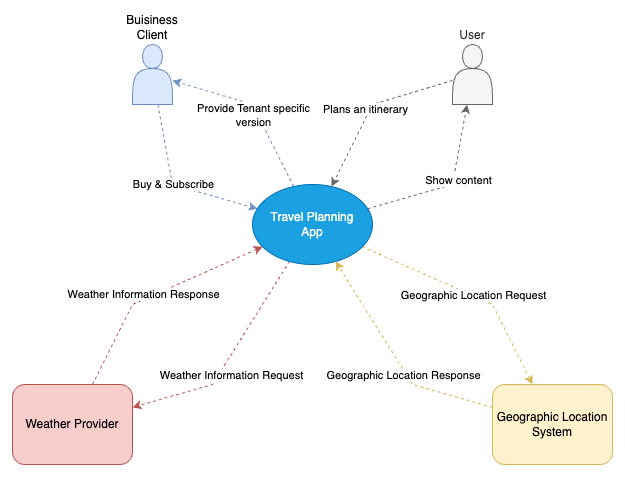

The diagram above was exported from draw.io. Its source (the exported page's mxGraphModel, read from the mxfile embedded in the PNG):
<mxGraphModel dx="1093" dy="952" grid="1" gridSize="10" guides="1" tooltips="1" connect="1" arrows="1" fold="1" page="1" pageScale="1" pageWidth="850" pageHeight="1100" background="#ffffff" math="0" shadow="0">
  <root>
    <mxCell id="0" />
    <mxCell id="1" parent="0" />
    <mxCell id="n7v0hrqJVZsXmNYLq1LH-35" style="rounded=0;orthogonalLoop=1;jettySize=auto;html=1;dashed=1;fillColor=#f8cecc;strokeColor=#b85450;" parent="1" source="n7v0hrqJVZsXmNYLq1LH-1" target="n7v0hrqJVZsXmNYLq1LH-31" edge="1">
      <mxGeometry relative="1" as="geometry">
        <Array as="points">
          <mxPoint x="320" y="680" />
        </Array>
      </mxGeometry>
    </mxCell>
    <mxCell id="n7v0hrqJVZsXmNYLq1LH-37" value="Weather Information Request" style="edgeLabel;html=1;align=center;verticalAlign=middle;resizable=0;points=[];" parent="n7v0hrqJVZsXmNYLq1LH-35" vertex="1" connectable="0">
      <mxGeometry x="-0.0399" relative="1" as="geometry">
        <mxPoint y="20" as="offset" />
      </mxGeometry>
    </mxCell>
    <mxCell id="n7v0hrqJVZsXmNYLq1LH-38" style="rounded=0;orthogonalLoop=1;jettySize=auto;html=1;dashed=1;fillColor=#fff2cc;strokeColor=#d6b656;" parent="1" source="n7v0hrqJVZsXmNYLq1LH-1" target="n7v0hrqJVZsXmNYLq1LH-33" edge="1">
      <mxGeometry relative="1" as="geometry">
        <Array as="points">
          <mxPoint x="600" y="600" />
        </Array>
      </mxGeometry>
    </mxCell>
    <mxCell id="n7v0hrqJVZsXmNYLq1LH-41" value="Geographic Location Request" style="edgeLabel;html=1;align=center;verticalAlign=middle;resizable=0;points=[];" parent="n7v0hrqJVZsXmNYLq1LH-38" vertex="1" connectable="0">
      <mxGeometry x="0.0866" y="1" relative="1" as="geometry">
        <mxPoint x="-5" y="-2" as="offset" />
      </mxGeometry>
    </mxCell>
    <mxCell id="n7v0hrqJVZsXmNYLq1LH-49" style="rounded=0;orthogonalLoop=1;jettySize=auto;html=1;dashed=1;fillColor=#f5f5f5;strokeColor=#666666;" parent="1" source="n7v0hrqJVZsXmNYLq1LH-1" target="n7v0hrqJVZsXmNYLq1LH-43" edge="1">
      <mxGeometry relative="1" as="geometry">
        <mxPoint x="470.0001332920405" y="502.5116762243952" as="sourcePoint" />
        <mxPoint x="692.19" y="319.9985714285713" as="targetPoint" />
        <Array as="points">
          <mxPoint x="560" y="480" />
        </Array>
      </mxGeometry>
    </mxCell>
    <mxCell id="n7v0hrqJVZsXmNYLq1LH-50" value="Show content" style="edgeLabel;html=1;align=center;verticalAlign=middle;resizable=0;points=[];" parent="n7v0hrqJVZsXmNYLq1LH-49" vertex="1" connectable="0">
      <mxGeometry x="0.1308" y="-1" relative="1" as="geometry">
        <mxPoint x="3" y="3" as="offset" />
      </mxGeometry>
    </mxCell>
    <mxCell id="3" style="edgeStyle=none;html=1;rounded=0;dashed=1;strokeColor=#6c8ebf;align=center;verticalAlign=middle;fontFamily=Helvetica;fontSize=11;fontColor=default;labelBackgroundColor=default;endArrow=classic;fillColor=#dae8fc;" parent="1" source="n7v0hrqJVZsXmNYLq1LH-1" target="2" edge="1">
      <mxGeometry relative="1" as="geometry">
        <Array as="points">
          <mxPoint x="360" y="400" />
        </Array>
      </mxGeometry>
    </mxCell>
    <mxCell id="5" value="Provide Tenant specific&lt;br&gt;version" style="edgeLabel;html=1;align=center;verticalAlign=middle;resizable=0;points=[];" parent="3" vertex="1" connectable="0">
      <mxGeometry x="-0.1225" y="-2" relative="1" as="geometry">
        <mxPoint x="-8" y="-2" as="offset" />
      </mxGeometry>
    </mxCell>
    <mxCell id="n7v0hrqJVZsXmNYLq1LH-1" value="&lt;font style=&quot;color: rgb(255, 255, 255);&quot;&gt;Travel Planning&lt;/font&gt;&lt;div&gt;&lt;font style=&quot;color: rgb(255, 255, 255);&quot;&gt;App&lt;/font&gt;&lt;/div&gt;" style="ellipse;whiteSpace=wrap;html=1;fillColor=#1ba1e2;fontColor=#ffffff;strokeColor=#006EAF;" parent="1" vertex="1">
      <mxGeometry x="360" y="480" width="120" height="80" as="geometry" />
    </mxCell>
    <mxCell id="n7v0hrqJVZsXmNYLq1LH-34" style="rounded=0;orthogonalLoop=1;jettySize=auto;html=1;dashed=1;fillColor=#f8cecc;strokeColor=#b85450;" parent="1" source="n7v0hrqJVZsXmNYLq1LH-31" target="n7v0hrqJVZsXmNYLq1LH-1" edge="1">
      <mxGeometry relative="1" as="geometry">
        <Array as="points">
          <mxPoint x="240" y="600" />
        </Array>
      </mxGeometry>
    </mxCell>
    <mxCell id="n7v0hrqJVZsXmNYLq1LH-36" value="Weather Information Response" style="edgeLabel;html=1;align=center;verticalAlign=middle;resizable=0;points=[];" parent="n7v0hrqJVZsXmNYLq1LH-34" vertex="1" connectable="0">
      <mxGeometry x="-0.3726" y="-2" relative="1" as="geometry">
        <mxPoint x="16" y="-26" as="offset" />
      </mxGeometry>
    </mxCell>
    <mxCell id="n7v0hrqJVZsXmNYLq1LH-31" value="Weather Provider" style="rounded=1;whiteSpace=wrap;html=1;fillColor=#f8cecc;strokeColor=#b85450;" parent="1" vertex="1">
      <mxGeometry x="120" y="680" width="120" height="80" as="geometry" />
    </mxCell>
    <mxCell id="n7v0hrqJVZsXmNYLq1LH-39" style="rounded=0;orthogonalLoop=1;jettySize=auto;html=1;dashed=1;fillColor=#fff2cc;strokeColor=#d6b656;" parent="1" source="n7v0hrqJVZsXmNYLq1LH-33" target="n7v0hrqJVZsXmNYLq1LH-1" edge="1">
      <mxGeometry relative="1" as="geometry">
        <Array as="points">
          <mxPoint x="520" y="680" />
        </Array>
      </mxGeometry>
    </mxCell>
    <mxCell id="n7v0hrqJVZsXmNYLq1LH-40" value="Geographic Location Response" style="edgeLabel;html=1;align=center;verticalAlign=middle;resizable=0;points=[];" parent="n7v0hrqJVZsXmNYLq1LH-39" vertex="1" connectable="0">
      <mxGeometry x="0.0698" y="1" relative="1" as="geometry">
        <mxPoint x="12" y="23" as="offset" />
      </mxGeometry>
    </mxCell>
    <mxCell id="n7v0hrqJVZsXmNYLq1LH-33" value="Geographic Location System" style="rounded=1;whiteSpace=wrap;html=1;fillColor=#fff2cc;strokeColor=#d6b656;" parent="1" vertex="1">
      <mxGeometry x="600" y="680" width="120" height="80" as="geometry" />
    </mxCell>
    <mxCell id="n7v0hrqJVZsXmNYLq1LH-44" style="rounded=0;orthogonalLoop=1;jettySize=auto;html=1;dashed=1;fillColor=#f5f5f5;strokeColor=#666666;" parent="1" source="n7v0hrqJVZsXmNYLq1LH-43" target="n7v0hrqJVZsXmNYLq1LH-1" edge="1">
      <mxGeometry relative="1" as="geometry">
        <Array as="points">
          <mxPoint x="480" y="400" />
        </Array>
      </mxGeometry>
    </mxCell>
    <mxCell id="n7v0hrqJVZsXmNYLq1LH-46" value="Plans an itinerary" style="edgeLabel;html=1;align=center;verticalAlign=middle;resizable=0;points=[];" parent="n7v0hrqJVZsXmNYLq1LH-44" vertex="1" connectable="0">
      <mxGeometry x="-0.0518" y="2" relative="1" as="geometry">
        <mxPoint x="-9" y="3" as="offset" />
      </mxGeometry>
    </mxCell>
    <mxCell id="n7v0hrqJVZsXmNYLq1LH-43" value="User" style="shape=actor;whiteSpace=wrap;html=1;verticalAlign=bottom;fillColor=#f5f5f5;fontColor=#333333;strokeColor=#666666;labelPosition=center;verticalLabelPosition=top;align=center;" parent="1" vertex="1">
      <mxGeometry x="560" y="340" width="40" height="60" as="geometry" />
    </mxCell>
    <mxCell id="4" style="edgeStyle=none;html=1;rounded=0;dashed=1;strokeColor=#6c8ebf;align=center;verticalAlign=middle;fontFamily=Helvetica;fontSize=11;fontColor=default;labelBackgroundColor=default;endArrow=classic;fillColor=#dae8fc;" parent="1" source="2" target="n7v0hrqJVZsXmNYLq1LH-1" edge="1">
      <mxGeometry relative="1" as="geometry">
        <Array as="points">
          <mxPoint x="280" y="480" />
        </Array>
      </mxGeometry>
    </mxCell>
    <mxCell id="6" value="Buy &amp;amp; Subscribe" style="edgeLabel;html=1;align=center;verticalAlign=middle;resizable=0;points=[];" parent="4" vertex="1" connectable="0">
      <mxGeometry x="0.1646" relative="1" as="geometry">
        <mxPoint x="-17" y="-5" as="offset" />
      </mxGeometry>
    </mxCell>
    <mxCell id="2" value="Buisiness&lt;br&gt;Client" style="shape=actor;whiteSpace=wrap;html=1;verticalAlign=bottom;fillColor=#dae8fc;strokeColor=#6c8ebf;labelPosition=center;verticalLabelPosition=top;align=center;" parent="1" vertex="1">
      <mxGeometry x="240" y="340" width="40" height="60" as="geometry" />
    </mxCell>
  </root>
</mxGraphModel>